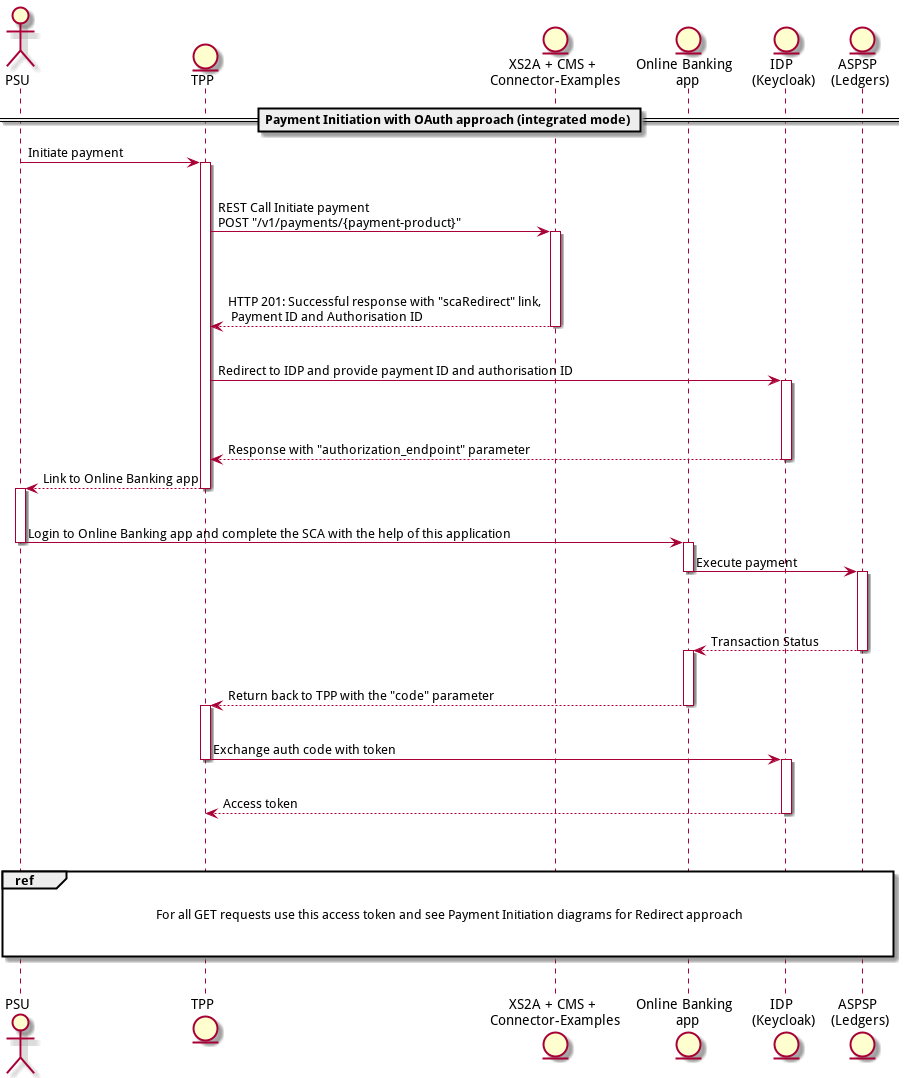

The diagram above was rendered by PlantUML. Its source (embedded in the PNG):
@startuml
actor PSU
entity TPP
entity Connector as "XS2A + CMS +\n Connector-Examples"
entity OBA as "Online Banking \n app"
entity IDP as "IDP \n(Keycloak)"
entity Ledgers as "ASPSP \n(Ledgers)"
== Payment Initiation with OAuth approach (integrated mode) ==

PSU->TPP: Initiate payment
activate TPP
|||
TPP->Connector: REST Call Initiate payment\nPOST "/v1/payments/{payment-product}"
|||
activate Connector
|||
Connector-->TPP: HTTP 201: Successful response with "scaRedirect" link, \n Payment ID and Authorisation ID
deactivate Connector
|||
TPP->IDP: Redirect to IDP and provide payment ID and authorisation ID
|||
activate IDP
|||
IDP-->TPP: Response with "authorization_endpoint" parameter
deactivate IDP
TPP-->PSU: Link to Online Banking app
deactivate TPP
activate PSU
|||
PSU->OBA: Login to Online Banking app and complete the SCA with the help of this application
deactivate PSU
activate OBA
OBA-> Ledgers: Execute payment
|||
deactivate OBA
activate Ledgers
|||
Ledgers--> OBA: Transaction Status
deactivate Ledgers
activate OBA
|||
OBA-->TPP: Return back to TPP with the "code" parameter
deactivate OBA
activate TPP
|||
TPP->IDP: Exchange auth code with token
deactivate TPP
activate IDP
|||
IDP-->TPP: Access token
deactivate IDP
|||
deactivate Connector
|||
ref over PSU, Ledgers

For all GET requests use this access token and see Payment Initiation diagrams for Redirect approach


end ref
|||
@enduml